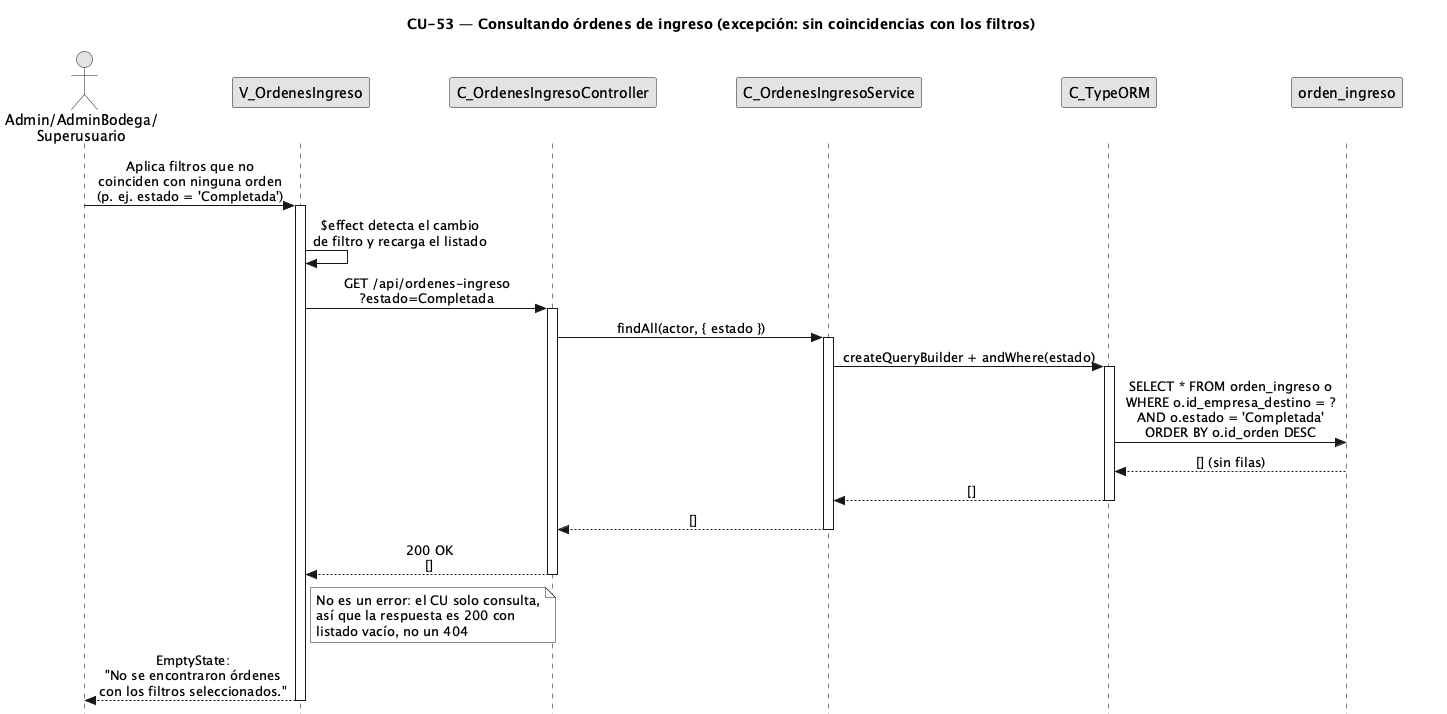

The diagram above was rendered by PlantUML. Its source (embedded in the PNG):
@startuml CU53-ConsultarOrdenesIngreso-Exc-SinResultados
title CU-53 — Consultando órdenes de ingreso (excepción: sin coincidencias con los filtros)

skinparam style strictuml
skinparam monochrome true
skinparam shadowing false
skinparam sequenceMessageAlign center
<style>
sequenceDiagram {
  participant {
    margin 35
  }
  actor {
    margin 15
  }
}
</style>
skinparam sequence {
  MessageAlign center
  LifeLineBorderColor black
}
hide footbox

actor "Admin/AdminBodega/\nSuperusuario" as user
participant "V_OrdenesIngreso" as view
participant "C_OrdenesIngresoController" as ctrl
participant "C_OrdenesIngresoService" as svc
participant "C_TypeORM" as orm
participant "orden_ingreso" as oing

user -> view : Aplica filtros que no\ncoinciden con ninguna orden\n(p. ej. estado = 'Completada')
activate view

view -> view : $effect detecta el cambio\nde filtro y recarga el listado

view -> ctrl : GET /api/ordenes-ingreso\n?estado=Completada
activate ctrl

ctrl -> svc : findAll(actor, { estado })
activate svc

svc -> orm : createQueryBuilder + andWhere(estado)
activate orm
orm -> oing : SELECT * FROM orden_ingreso o\nWHERE o.id_empresa_destino = ?\nAND o.estado = 'Completada'\nORDER BY o.id_orden DESC
oing --> orm : [] (sin filas)
orm --> svc : []
deactivate orm

svc --> ctrl : []
deactivate svc

ctrl --> view : 200 OK\n[]
deactivate ctrl

note right of view
  No es un error: el CU solo consulta,
  así que la respuesta es 200 con
  listado vacío, no un 404
end note

view --> user : EmptyState:\n"No se encontraron órdenes\ncon los filtros seleccionados."
deactivate view

@enduml